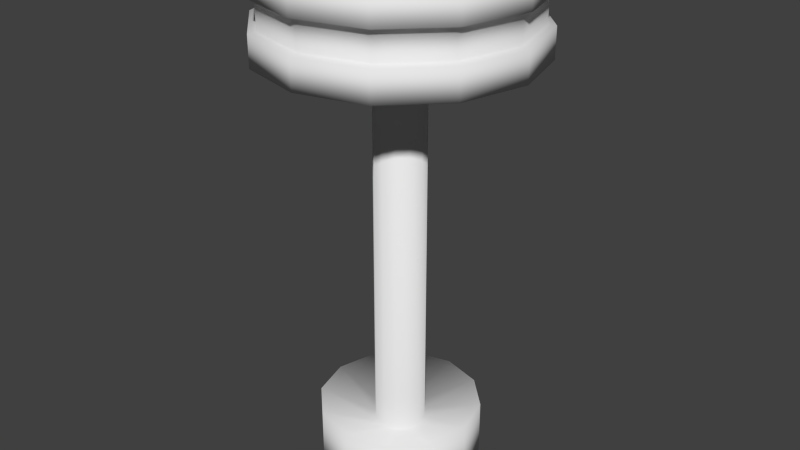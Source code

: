 # Source: Drum.blend  (saved by Blender 2.73.0; exported with 4.5.12 LTS)
import bpy
from mathutils import Matrix  # noqa: F401  (used for matrix-valued properties, if any)

bpy.ops.wm.read_factory_settings(use_empty=True)
scene = bpy.context.scene
scene.name = 'Scene'

# ---- collections
col_collection_1 = bpy.data.collections.new('Collection 1'); scene.collection.children.link(col_collection_1)

# ---- world
world_world = bpy.data.worlds.new('World'); scene.world = world_world
world_world.color = (0.05088, 0.05088, 0.05088)
world_world.use_sun_shadow = False
world_world.sun_shadow_jitter_overblur = 0.0
world_world.cycles.sampling_method = 'MANUAL'
world_world.cycles.sample_map_resolution = 256

# ---- meshes
me_cylinder_003 = bpy.data.meshes.new('Cylinder.003')
me_cylinder_003.from_pydata([(0.0, 0.1588, -1.24), (0.0, 0.1588, 1.24), (0.07938, 0.1375, -1.24), (0.07938, 0.1375, 1.24), (0.1375, 0.07938, -1.24), (0.1375, 0.07938, 1.24), (0.1588, -6.939e-09, -1.24), (0.1588, -6.939e-09, 1.24), (0.1375, -0.07938, -1.24), (0.1375, -0.07938, 1.24), (0.07938, -0.1375, -1.24), (0.07938, -0.1375, 1.24), (2.397e-08, -0.1588, -1.24), (2.397e-08, -0.1588, 1.24), (-0.07938, -0.1375, -1.24), (-0.07938, -0.1375, 1.24), (-0.1375, -0.07938, -1.24), (-0.1375, -0.07938, 1.24), (-0.1588, -7.381e-08, -1.24), (-0.1588, -7.381e-08, 1.24), (-0.1375, 0.07938, -1.24), (-0.1375, 0.07938, 1.24), (-0.07938, 0.1375, -1.24), (-0.07938, 0.1375, 1.24), (-8.401e-08, 0.5111, -1.104), (0.2556, 0.4426, -1.104), (0.4426, 0.2556, -1.104), (0.5111, 2.491e-08, -1.104), (0.4426, -0.2556, -1.104), (0.2556, -0.4426, -1.104), (-6.834e-09, -0.5111, -1.104), (-0.2556, -0.4426, -1.104), (-0.4426, -0.2556, -1.104), (-0.5111, -1.904e-07, -1.104), (-0.4426, 0.2556, -1.104), (-0.2556, 0.4426, -1.104), (1.964e-07, 0.5111, -1.499), (0.2556, 0.4426, -1.499), (0.4426, 0.2556, -1.499), (0.5111, 2.491e-08, -1.499), (0.4426, -0.2556, -1.499), (0.2556, -0.4426, -1.499), (2.736e-07, -0.5111, -1.499), (-0.2556, -0.4426, -1.499), (-0.4426, -0.2556, -1.499), (-0.5111, -1.904e-07, -1.499), (-0.4426, 0.2556, -1.499), (-0.2556, 0.4426, -1.499)], [], [(0, 1, 3, 2), (2, 3, 5, 4), (4, 5, 7, 6), (6, 7, 9, 8), (8, 9, 11, 10), (10, 11, 13, 12), (12, 13, 15, 14), (14, 15, 17, 16), (16, 17, 19, 18), (18, 19, 21, 20), (3, 1, 23, 21, 19, 17, 15, 13, 11, 9, 7, 5), (22, 23, 1, 0), (20, 21, 23, 22), (0, 2, 25, 24), (2, 4, 26, 25), (4, 6, 27, 26), (6, 8, 28, 27), (8, 10, 29, 28), (10, 12, 30, 29), (12, 14, 31, 30), (14, 16, 32, 31), (16, 18, 33, 32), (18, 20, 34, 33), (20, 22, 35, 34), (22, 0, 24, 35), (35, 24, 36, 47), (36, 37, 38, 39, 40, 41, 42, 43, 44, 45, 46, 47), (34, 35, 47, 46), (33, 34, 46, 45), (32, 33, 45, 44), (31, 32, 44, 43), (30, 31, 43, 42), (29, 30, 42, 41), (28, 29, 41, 40), (27, 28, 40, 39), (26, 27, 39, 38), (25, 26, 38, 37), (24, 25, 37, 36)])
me_cylinder_003.polygons.foreach_set('use_smooth', [True] * 38)
_uv = me_cylinder_003.uv_layers.new(name='UVMap')
_uv.uv.foreach_set('vector', [0.6279, 0.3161, 0.6279, 0.4769, 0.591, 0.4769, 0.591, 0.3161, 0.591, 0.3161, 0.591, 0.4769, 0.5485, 0.4769, 0.5485, 0.3161, 0.5485, 0.3161, 0.5485, 0.4769, 0.5116, 0.4769, 0.5116, 0.3161, 0.6279, 0.4769, 0.6279, 0.6376, 0.591, 0.6376, 0.591, 0.4769, 0.591, 0.4769, 0.591, 0.6376, 0.5485, 0.6376, 0.5485, 0.4769, 0.5485, 0.4769, 0.5485, 0.6376, 0.5116, 0.6376, 0.5116, 0.4769, 0.6705, 0.0, 0.6705, 0.1608, 0.6492, 0.1608, 0.6492, 9.583e-08, 0.6492, 9.583e-08, 0.6492, 0.1608, 0.6123, 0.1608, 0.6123, 1.581e-07, 0.6123, 1.581e-07, 0.6123, 0.1608, 0.5697, 0.1608, 0.5697, 1.581e-07, 0.5697, 1.581e-07, 0.5697, 0.1608, 0.5329, 0.1608, 0.5329, 1.15e-07, 0.5697, 0.3161, 0.5329, 0.2953, 0.5116, 0.2592, 0.5116, 0.2176, 0.5329, 0.1816, 0.5697, 0.1608, 0.6123, 0.1608, 0.6492, 0.1816, 0.6705, 0.2176, 0.6705, 0.2592, 0.6492, 0.2953, 0.6123, 0.3161, 0.6492, 0.3161, 0.6492, 0.4769, 0.6279, 0.4769, 0.6279, 0.3161, 0.5329, 1.15e-07, 0.5329, 0.1608, 0.5116, 0.1608, 0.5116, 1.437e-08, 0.3352, 0.7292, 0.314, 0.6932, 0.443, 0.567, 0.5116, 0.683, 0.314, 0.6932, 0.2771, 0.6723, 0.3243, 0.5, 0.443, 0.567, 0.2771, 0.6723, 0.2345, 0.6723, 0.1873, 0.5, 0.3243, 0.5, 0.2345, 0.6723, 0.1976, 0.6932, 0.06854, 0.567, 0.1873, 0.5, 0.1976, 0.6932, 0.1763, 0.7292, 0.0, 0.683, 0.06854, 0.567, 0.1763, 0.7292, 0.1763, 0.7708, 3.922e-08, 0.817, 0.0, 0.683, 0.1763, 0.7708, 0.1976, 0.8068, 0.06854, 0.933, 3.922e-08, 0.817, 0.1976, 0.8068, 0.2345, 0.8277, 0.1873, 1.0, 0.06854, 0.933, 0.2345, 0.8277, 0.2771, 0.8277, 0.3243, 1.0, 0.1873, 1.0, 0.2771, 0.8277, 0.314, 0.8068, 0.443, 0.933, 0.3243, 1.0, 0.314, 0.8068, 0.3352, 0.7708, 0.5116, 0.817, 0.443, 0.933, 0.3352, 0.7708, 0.3352, 0.7292, 0.5116, 0.683, 0.5116, 0.817, 0.7228, 0.0, 0.7228, 0.06699, 0.6967, 0.06699, 0.6967, 9.583e-08, 0.06854, 0.433, 0.0, 0.317, 1.961e-08, 0.183, 0.06854, 0.06699, 0.1873, 0.0, 0.3243, 3.833e-08, 0.443, 0.06699, 0.5116, 0.183, 0.5116, 0.317, 0.443, 0.433, 0.3243, 0.5, 0.1873, 0.5, 0.6705, 0.06699, 0.6705, 0.0, 0.6967, 3.833e-08, 0.6967, 0.06699, 0.6705, 0.183, 0.6705, 0.06699, 0.6967, 0.06699, 0.6967, 0.183, 0.6705, 0.317, 0.6705, 0.183, 0.6967, 0.183, 0.6967, 0.317, 0.6705, 0.433, 0.6705, 0.317, 0.6967, 0.317, 0.6967, 0.433, 0.749, 0.366, 0.749, 0.433, 0.7229, 0.433, 0.7228, 0.366, 0.749, 0.25, 0.749, 0.366, 0.7228, 0.366, 0.7228, 0.25, 0.749, 0.116, 0.749, 0.25, 0.7228, 0.25, 0.7228, 0.116, 0.749, 1.342e-07, 0.749, 0.116, 0.7228, 0.116, 0.7229, 0.0, 0.7228, 0.317, 0.7228, 0.433, 0.6967, 0.433, 0.6967, 0.317, 0.7228, 0.183, 0.7228, 0.317, 0.6967, 0.317, 0.6967, 0.183, 0.7228, 0.06699, 0.7228, 0.183, 0.6967, 0.183, 0.6967, 0.06699])
me_cylinder_003.use_remesh_preserve_volume = False
me_cylinder_003.use_remesh_preserve_attributes = False
me_cylinder_003.use_mirror_vertex_groups = False
me_cylinder_003.update()
me_cylinder_000 = bpy.data.meshes.new('Cylinder.000')
me_cylinder_000.from_pydata([(-2.237e-09, 0.7569, 0.2198), (0.3785, 0.6555, 0.2198), (0.6555, 0.3785, 0.2198), (0.7569, -4.353e-08, 0.2198), (0.6555, -0.3785, 0.2198), (0.3785, -0.6555, 0.2198), (1.121e-07, -0.7569, 0.2198), (-0.3785, -0.6555, 0.2198), (-0.6555, -0.3785, 0.2198), (-0.7569, -3.623e-07, 0.2198), (-0.6555, 0.3785, 0.2198), (-0.3785, 0.6555, 0.2198)], [], [(1, 0, 11, 10, 9, 8, 7, 6, 5, 4, 3, 2)])
me_cylinder_000.polygons.foreach_set('use_smooth', [True] * 1)
_uv = me_cylinder_000.uv_layers.new(name='UVMap')
_uv.uv.foreach_set('vector', [1.67e-08, 0.5288, 0.0, 0.4471, 0.03298, 0.3763, 0.0901, 0.3354, 0.1561, 0.3354, 0.2132, 0.3763, 0.2462, 0.4471, 0.2462, 0.5288, 0.2132, 0.5996, 0.1561, 0.6405, 0.0901, 0.6405, 0.03298, 0.5996])
me_cylinder_000.use_remesh_preserve_volume = False
me_cylinder_000.use_remesh_preserve_attributes = False
me_cylinder_000.use_mirror_vertex_groups = False
me_cylinder_000.update()
me_cylinder_002 = bpy.data.meshes.new('Cylinder.002')
me_cylinder_002.from_pydata([(0.0, 0.832, -0.2802), (0.0, 0.832, 0.2802), (0.416, 0.7205, -0.2802), (0.416, 0.7205, 0.2802), (0.7205, 0.416, -0.2802), (0.7205, 0.416, 0.2802), (0.832, -3.637e-08, -0.2802), (0.832, -3.637e-08, 0.2802), (0.7205, -0.416, -0.2802), (0.7205, -0.416, 0.2802), (0.416, -0.7205, -0.2802), (0.416, -0.7205, 0.2802), (1.256e-07, -0.832, -0.2802), (1.256e-07, -0.832, 0.2802), (-0.416, -0.7205, -0.2802), (-0.416, -0.7205, 0.2802), (-0.7205, -0.416, -0.2802), (-0.7205, -0.416, 0.2802), (-0.832, -3.868e-07, -0.2802), (-0.832, -3.868e-07, 0.2802), (-0.7205, 0.416, -0.2802), (-0.7205, 0.416, 0.2802), (-0.416, 0.7205, -0.2802), (-0.416, 0.7205, 0.2802), (-2.237e-09, 0.7569, -0.2549), (-2.237e-09, 0.7569, 0.2549), (0.3785, 0.6555, -0.2549), (0.3785, 0.6555, 0.2549), (0.6555, 0.3785, -0.2549), (0.6555, 0.3785, 0.2549), (0.7569, -4.353e-08, -0.2549), (0.7569, -4.353e-08, 0.2549), (0.6555, -0.3785, -0.2549), (0.6555, -0.3785, 0.2549), (0.3785, -0.6555, -0.2549), (0.3785, -0.6555, 0.2549), (1.121e-07, -0.7569, -0.2549), (1.121e-07, -0.7569, 0.2549), (-0.3785, -0.6555, -0.2549), (-0.3785, -0.6555, 0.2549), (-0.6555, -0.3785, -0.2549), (-0.6555, -0.3785, 0.2549), (-0.7569, -3.623e-07, -0.2549), (-0.7569, -3.623e-07, 0.2549), (-0.6555, 0.3785, -0.2549), (-0.6555, 0.3785, 0.2549), (-0.3785, 0.6555, -0.2549), (-0.3785, 0.6555, 0.2549), (-2.237e-09, 0.7569, 0.2198), (0.3785, 0.6555, 0.2198), (0.6555, 0.3785, 0.2198), (0.7569, -4.353e-08, 0.2198), (0.6555, -0.3785, 0.2198), (0.3785, -0.6555, 0.2198), (1.121e-07, -0.7569, 0.2198), (-0.3785, -0.6555, 0.2198), (-0.6555, -0.3785, 0.2198), (-0.7569, -3.623e-07, 0.2198), (-0.6555, 0.3785, 0.2198), (-0.3785, 0.6555, 0.2198), (-2.237e-09, 0.7569, -0.22), (0.3785, 0.6555, -0.22), (0.6555, 0.3785, -0.22), (0.7569, -4.353e-08, -0.22), (0.6555, -0.3785, -0.22), (0.3785, -0.6555, -0.22), (1.121e-07, -0.7569, -0.22), (-0.3785, -0.6555, -0.22), (-0.6555, -0.3785, -0.22), (-0.7569, -3.623e-07, -0.22), (-0.6555, 0.3785, -0.22), (-0.3785, 0.6555, -0.22), (0.0, 0.832, -0.09299), (0.0, 0.832, 0.09379), (0.416, 0.7205, 0.09379), (0.416, 0.7205, -0.09299), (0.7205, 0.416, 0.09379), (0.7205, 0.416, -0.09299), (0.832, -3.637e-08, 0.09379), (0.832, -3.637e-08, -0.09299), (0.7205, -0.416, 0.09379), (0.7205, -0.416, -0.09299), (0.416, -0.7205, 0.09379), (0.416, -0.7205, -0.09299), (1.256e-07, -0.832, 0.09379), (1.256e-07, -0.832, -0.09299), (-0.416, -0.7205, 0.09379), (-0.416, -0.7205, -0.09299), (-0.7205, -0.416, 0.09379), (-0.7205, -0.416, -0.09299), (-0.832, -3.868e-07, 0.09379), (-0.832, -3.868e-07, -0.09299), (-0.7205, 0.416, 0.09379), (-0.7205, 0.416, -0.09299), (-0.416, 0.7205, 0.09379), (-0.416, 0.7205, -0.09299), (-5.308e-10, 0.784, -0.08761), (-5.308e-10, 0.784, 0.08841), (0.392, 0.679, 0.08841), (0.392, 0.679, -0.08761), (0.679, 0.392, 0.08841), (0.679, 0.392, -0.08761), (0.784, -4.049e-08, 0.08841), (0.784, -4.049e-08, -0.08761), (0.679, -0.392, 0.08841), (0.679, -0.392, -0.08761), (0.392, -0.679, 0.08841), (0.392, -0.679, -0.08761), (1.179e-07, -0.784, 0.08841), (1.179e-07, -0.784, -0.08761), (-0.392, -0.679, 0.08841), (-0.392, -0.679, -0.08761), (-0.679, -0.392, 0.08841), (-0.679, -0.392, -0.08761), (-0.784, -3.707e-07, 0.08841), (-0.784, -3.707e-07, -0.08761), (-0.679, 0.392, 0.08841), (-0.679, 0.392, -0.08761), (-0.392, 0.679, 0.08841), (-0.392, 0.679, -0.08761)], [], [(73, 1, 3, 74), (74, 3, 5, 76), (76, 5, 7, 78), (78, 7, 9, 80), (80, 9, 11, 82), (82, 11, 13, 84), (84, 13, 15, 86), (86, 15, 17, 88), (88, 17, 19, 90), (90, 19, 21, 92), (6, 8, 32, 30), (94, 23, 1, 73), (92, 21, 23, 94), (23, 21, 45, 47), (25, 47, 59, 48), (46, 24, 60, 71), (7, 5, 29, 31), (12, 14, 38, 36), (18, 20, 44, 42), (13, 11, 35, 37), (19, 17, 41, 43), (2, 4, 28, 26), (1, 23, 47, 25), (8, 10, 34, 32), (0, 2, 26, 24), (9, 7, 31, 33), (14, 16, 40, 38), (20, 22, 46, 44), (15, 13, 37, 39), (21, 19, 43, 45), (4, 6, 30, 28), (5, 3, 27, 29), (10, 12, 36, 34), (16, 18, 42, 40), (11, 9, 33, 35), (22, 0, 24, 46), (3, 1, 25, 27), (17, 15, 39, 41), (47, 45, 58, 59), (45, 43, 57, 58), (43, 41, 56, 57), (41, 39, 55, 56), (39, 37, 54, 55), (37, 35, 53, 54), (35, 33, 52, 53), (33, 31, 51, 52), (31, 29, 50, 51), (29, 27, 49, 50), (27, 25, 48, 49), (60, 61, 62, 63, 64, 65, 66, 67, 68, 69, 70, 71), (44, 46, 71, 70), (42, 44, 70, 69), (40, 42, 69, 68), (38, 40, 68, 67), (36, 38, 67, 66), (34, 36, 66, 65), (32, 34, 65, 64), (30, 32, 64, 63), (28, 30, 63, 62), (26, 28, 62, 61), (24, 26, 61, 60), (20, 93, 95, 22), (77, 75, 99, 101), (22, 95, 72, 0), (84, 86, 110, 108), (18, 91, 93, 20), (95, 93, 117, 119), (16, 89, 91, 18), (75, 72, 96, 99), (14, 87, 89, 16), (82, 84, 108, 106), (12, 85, 87, 14), (72, 95, 119, 96), (10, 83, 85, 12), (80, 82, 106, 104), (8, 81, 83, 10), (93, 91, 115, 117), (6, 79, 81, 8), (91, 89, 113, 115), (4, 77, 79, 6), (78, 80, 104, 102), (2, 75, 77, 4), (89, 87, 111, 113), (0, 72, 75, 2), (76, 78, 102, 100), (117, 116, 118, 119), (119, 118, 97, 96), (115, 114, 116, 117), (113, 112, 114, 115), (111, 110, 112, 113), (109, 108, 110, 111), (107, 106, 108, 109), (105, 104, 106, 107), (103, 102, 104, 105), (101, 100, 102, 103), (99, 98, 100, 101), (96, 97, 98, 99), (86, 88, 112, 110), (79, 77, 101, 103), (88, 90, 114, 112), (81, 79, 103, 105), (90, 92, 116, 114), (94, 73, 97, 118), (83, 81, 105, 107), (73, 74, 98, 97), (92, 94, 118, 116), (85, 83, 107, 109), (74, 76, 100, 98), (87, 85, 109, 111)])
me_cylinder_002.polygons.foreach_set('use_smooth', [True] * 109)
_uv = me_cylinder_002.uv_layers.new(name='UVMap')
_uv.uv.foreach_set('vector', [0.09317, 0.8082, 8.348e-09, 0.8082, 0.0, 0.7183, 0.09317, 0.7183, 0.09317, 0.7183, 0.0, 0.7183, 0.0, 0.6405, 0.09317, 0.6405, 0.6791, 0.8264, 0.5859, 0.8264, 0.5859, 0.7486, 0.6791, 0.7486, 0.6791, 0.7486, 0.5859, 0.7486, 0.5859, 0.6587, 0.6791, 0.6587, 0.6791, 0.6587, 0.5859, 0.6587, 0.5859, 0.5809, 0.6791, 0.5809, 0.2795, 0.886, 0.1863, 0.886, 0.1863, 0.8082, 0.2795, 0.8082, 0.2795, 0.8082, 0.1863, 0.8082, 0.1863, 0.7183, 0.2795, 0.7183, 0.2795, 0.7183, 0.1863, 0.7183, 0.1863, 0.6405, 0.2795, 0.6405, 0.1863, 0.886, 0.09317, 0.886, 0.09317, 0.8082, 0.1863, 0.8082, 0.1863, 0.8082, 0.09317, 0.8082, 0.09317, 0.7183, 0.1863, 0.7183, 0.7699, 0.492, 0.7699, 0.4021, 0.7826, 0.4062, 0.7826, 0.4879, 0.09317, 0.886, 1.67e-08, 0.886, 8.348e-09, 0.8082, 0.09317, 0.8082, 0.1863, 0.7183, 0.09317, 0.7183, 0.09317, 0.6405, 0.1863, 0.6405, 0.6791, 0.8991, 0.6978, 0.8123, 0.7088, 0.8201, 0.6917, 0.8991, 0.697, 0.4879, 0.697, 0.5587, 0.6795, 0.5587, 0.6795, 0.4879, 0.7656, 0.2234, 0.7656, 0.1526, 0.783, 0.1526, 0.783, 0.2234, 0.7573, 0.9859, 0.7385, 0.8991, 0.7511, 0.8991, 0.7682, 0.978, 0.7971, 0.6476, 0.7971, 0.7375, 0.7845, 0.7334, 0.7845, 0.6517, 0.7699, 0.4021, 0.7699, 0.492, 0.7573, 0.4879, 0.7573, 0.4062, 0.5111, 1.0, 0.4923, 0.9132, 0.505, 0.9132, 0.522, 0.9922, 0.6002, 1.0, 0.5815, 0.9132, 0.5941, 0.9132, 0.6112, 0.9922, 0.787, 0.9859, 0.7682, 0.8991, 0.7808, 0.8991, 0.7979, 0.978, 0.6978, 0.9859, 0.6791, 0.8991, 0.6917, 0.8991, 0.7088, 0.978, 0.5705, 1.0, 0.5518, 0.9132, 0.5644, 0.9132, 0.5815, 0.9922, 0.7529, 0.1566, 0.7529, 0.06675, 0.7656, 0.0708, 0.7656, 0.1526, 0.4555, 0.7971, 0.4555, 0.7072, 0.4681, 0.7113, 0.4681, 0.793, 0.5408, 1.0, 0.522, 0.9132, 0.5347, 0.9132, 0.5518, 0.9922, 0.7276, 0.9859, 0.7088, 0.8991, 0.7214, 0.8991, 0.7385, 0.978, 0.7097, 0.492, 0.7097, 0.4021, 0.7223, 0.4062, 0.7223, 0.4879, 0.7227, 0.1566, 0.7227, 0.06675, 0.7354, 0.0708, 0.7354, 0.1526, 0.7682, 0.8991, 0.787, 0.8123, 0.7979, 0.8201, 0.7808, 0.8991, 0.7385, 0.8991, 0.7573, 0.8123, 0.7682, 0.8201, 0.7511, 0.8991, 0.5518, 0.9132, 0.5705, 0.8264, 0.5815, 0.8342, 0.5644, 0.9132, 0.522, 0.9132, 0.5408, 0.8264, 0.5518, 0.8342, 0.5347, 0.9132, 0.4923, 0.9132, 0.5111, 0.8264, 0.522, 0.8342, 0.505, 0.9132, 0.7088, 0.8991, 0.7276, 0.8123, 0.7385, 0.8201, 0.7214, 0.8991, 0.7097, 0.4021, 0.7097, 0.492, 0.697, 0.4879, 0.697, 0.4062, 0.5815, 0.9132, 0.6002, 0.8264, 0.6112, 0.8342, 0.5941, 0.9132, 0.7354, 0.2234, 0.7354, 0.1526, 0.7529, 0.1526, 0.7529, 0.2234, 0.7354, 0.1526, 0.7354, 0.0708, 0.7529, 0.0708, 0.7529, 0.1526, 0.7354, 0.0708, 0.7354, 0.0, 0.7529, 1.035e-08, 0.7529, 0.0708, 0.7223, 0.5587, 0.7223, 0.4879, 0.7399, 0.4879, 0.7399, 0.5587, 0.7223, 0.4879, 0.7223, 0.4062, 0.7399, 0.4062, 0.7399, 0.4879, 0.7223, 0.4062, 0.7223, 0.3354, 0.7399, 0.3354, 0.7399, 0.4062, 0.4681, 0.8639, 0.4681, 0.793, 0.4857, 0.793, 0.4857, 0.8639, 0.4681, 0.793, 0.4681, 0.7113, 0.4857, 0.7113, 0.4857, 0.793, 0.4681, 0.7113, 0.4681, 0.6405, 0.4857, 0.6405, 0.4857, 0.7113, 0.697, 0.3354, 0.697, 0.4062, 0.6795, 0.4062, 0.6795, 0.3354, 0.697, 0.4062, 0.697, 0.4879, 0.6795, 0.4879, 0.6795, 0.4062, 0.2134, 0.6041, 0.07812, 0.5232, 0.0, 0.383, 5.933e-08, 0.2211, 0.07812, 0.08093, 0.2134, 0.0, 0.3697, 0.0, 0.505, 0.08093, 0.5831, 0.2211, 0.5831, 0.383, 0.505, 0.5232, 0.3697, 0.6041, 0.7573, 0.4879, 0.7573, 0.5587, 0.7399, 0.5587, 0.7399, 0.4879, 0.7573, 0.4062, 0.7573, 0.4879, 0.7399, 0.4879, 0.7399, 0.4062, 0.7573, 0.3354, 0.7573, 0.4062, 0.7399, 0.4062, 0.7399, 0.3354, 0.7845, 0.7334, 0.7845, 0.8042, 0.7671, 0.8042, 0.7671, 0.7334, 0.7845, 0.6517, 0.7845, 0.7334, 0.7671, 0.7334, 0.7671, 0.6517, 0.7845, 0.5809, 0.7845, 0.6517, 0.7671, 0.6517, 0.7671, 0.5809, 0.7826, 0.4062, 0.7826, 0.3354, 0.8, 0.3354, 0.8, 0.4062, 0.7826, 0.4879, 0.7826, 0.4062, 0.8, 0.4062, 0.8, 0.4879, 0.7826, 0.5587, 0.7826, 0.4879, 0.8, 0.4879, 0.8, 0.5587, 0.7656, 0.0708, 0.7656, 2.07e-08, 0.783, 0.0, 0.783, 0.0708, 0.7656, 0.1526, 0.7656, 0.0708, 0.783, 0.0708, 0.783, 0.1526, 0.5859, 0.4132, 0.4923, 0.4132, 0.4923, 0.3354, 0.5859, 0.3354, 0.03625, 0.2904, 8.348e-09, 0.2126, 0.007794, 0.21, 0.04196, 0.2834, 0.6347, 0.2455, 0.5412, 0.2455, 0.5412, 0.1677, 0.6347, 0.1677, 0.2706, 0.1228, 0.3068, 0.04493, 0.3125, 0.052, 0.2784, 0.1253, 0.5859, 0.5031, 0.4923, 0.5031, 0.4923, 0.4132, 0.5859, 0.4132, 0.03625, 0.04493, 0.09904, 0.0, 0.1011, 0.00966, 0.04196, 0.052, 0.5859, 0.5809, 0.4923, 0.5809, 0.4923, 0.5031, 0.5859, 0.5031, 8.348e-09, 0.2126, 0.0, 0.1228, 0.007794, 0.1253, 0.007794, 0.21, 0.6795, 0.4132, 0.5859, 0.4132, 0.5859, 0.3354, 0.6795, 0.3354, 0.2706, 0.2126, 0.2706, 0.1228, 0.2784, 0.1253, 0.2784, 0.21, 0.6795, 0.5031, 0.5859, 0.5031, 0.5859, 0.4132, 0.6795, 0.4132, 0.0, 0.1228, 0.03625, 0.04493, 0.04196, 0.052, 0.007794, 0.1253, 0.6795, 0.5809, 0.5859, 0.5809, 0.5859, 0.5031, 0.6795, 0.5031, 0.3068, 0.2904, 0.2706, 0.2126, 0.2784, 0.21, 0.3125, 0.2834, 0.5859, 0.6587, 0.4923, 0.6587, 0.4923, 0.5809, 0.5859, 0.5809, 0.09904, 0.0, 0.1715, 3.104e-08, 0.1695, 0.00966, 0.1011, 0.00966, 0.5859, 0.7486, 0.4923, 0.7486, 0.4923, 0.6587, 0.5859, 0.6587, 0.1715, 3.104e-08, 0.2343, 0.04493, 0.2286, 0.052, 0.1695, 0.00966, 0.5859, 0.8264, 0.4923, 0.8264, 0.4923, 0.7486, 0.5859, 0.7486, 0.3696, 0.3354, 0.3068, 0.2904, 0.3125, 0.2834, 0.3717, 0.3257, 0.6347, 0.07782, 0.5412, 0.07782, 0.5412, 1.035e-08, 0.6347, 0.0, 0.2343, 0.04493, 0.2706, 0.1228, 0.2628, 0.1253, 0.2286, 0.052, 0.6347, 0.1677, 0.5412, 0.1677, 0.5412, 0.07782, 0.6347, 0.07782, 0.4421, 0.3354, 0.3696, 0.3354, 0.3717, 0.3257, 0.44, 0.3257, 1.0, 1.0, 0.7916, 1.0, 0.7916, 0.8548, 1.0, 0.8548, 1.0, 0.8548, 0.7916, 0.8548, 0.7916, 0.6871, 1.0, 0.6871, 0.7916, 0.08383, 0.5831, 0.08383, 0.5831, 2.049e-08, 0.7916, 0.0, 0.7916, 0.229, 0.5831, 0.229, 0.5831, 0.08383, 0.7916, 0.08383, 0.7916, 0.3967, 0.5831, 0.3967, 0.5831, 0.229, 0.7916, 0.229, 0.7916, 0.5419, 0.5831, 0.5419, 0.5831, 0.3967, 0.7916, 0.3967, 0.7916, 0.6258, 0.5831, 0.6258, 0.5831, 0.5419, 0.7916, 0.5419, 0.7916, 0.3967, 1.0, 0.3967, 1.0, 0.5419, 0.7916, 0.5419, 0.7916, 0.229, 1.0, 0.229, 1.0, 0.3967, 0.7916, 0.3967, 0.7916, 0.08383, 1.0, 0.08383, 1.0, 0.229, 0.7916, 0.229, 0.7916, 0.0, 1.0, 0.0, 1.0, 0.08383, 0.7916, 0.08383, 1.0, 0.6871, 0.7916, 0.6871, 0.7916, 0.5419, 1.0, 0.5419, 0.3068, 0.04493, 0.3696, 0.0, 0.3717, 0.00966, 0.3125, 0.052, 0.09904, 0.3354, 0.03625, 0.2904, 0.04196, 0.2834, 0.1011, 0.3257, 0.3696, 0.0, 0.4421, 0.0, 0.44, 0.00966, 0.3717, 0.00966, 0.1715, 0.3354, 0.09904, 0.3354, 0.1011, 0.3257, 0.1695, 0.3257, 0.4421, 0.0, 0.5049, 0.04493, 0.4992, 0.052, 0.44, 0.00966, 0.5412, 0.1228, 0.5412, 0.2126, 0.5334, 0.21, 0.5334, 0.1253, 0.2343, 0.2904, 0.1715, 0.3354, 0.1695, 0.3257, 0.2286, 0.2834, 0.5412, 0.2126, 0.5049, 0.2904, 0.4992, 0.2834, 0.5334, 0.21, 0.5049, 0.04493, 0.5412, 0.1228, 0.5334, 0.1253, 0.4992, 0.052, 0.2706, 0.2126, 0.2343, 0.2904, 0.2286, 0.2834, 0.2628, 0.21, 0.5049, 0.2904, 0.4421, 0.3354, 0.44, 0.3257, 0.4992, 0.2834, 0.2706, 0.1228, 0.2706, 0.2126, 0.2628, 0.21, 0.2628, 0.1253])
me_cylinder_002.use_remesh_preserve_volume = False
me_cylinder_002.use_remesh_preserve_attributes = False
me_cylinder_002.use_mirror_vertex_groups = False
me_cylinder_002.update()

# ---- objects
ob_drumstand = bpy.data.objects.new('DrumStand', me_cylinder_003)
ob_drumtop = bpy.data.objects.new('DrumTop', me_cylinder_000)
ob_drum = bpy.data.objects.new('Drum', me_cylinder_002)

# ---- transforms, parenting, visibility, modifiers, constraints
ob_drumstand.location = (0.0, 0.0, 1.513)
ob_drumstand.lineart.crease_threshold = 0.0
ob_drumtop.parent = ob_drumstand
ob_drumtop.matrix_parent_inverse = Matrix(((1.0, 0.0, 0.0, -0.0), (0.0, 1.0, 0.0, -0.0), (0.0, 0.0, 1.0, -1.513), (0.0, 0.0, 0.0, 1.0)))
ob_drumtop.location = (0.0, 0.0, 2.962)
ob_drumtop.lineart.crease_threshold = 0.0
ob_drum.parent = ob_drumstand
ob_drum.matrix_parent_inverse = Matrix(((1.0, 0.0, 0.0, -0.0), (0.0, 1.0, 0.0, -0.0), (0.0, 0.0, 1.0, -1.513), (0.0, 0.0, 0.0, 1.0)))
ob_drum.location = (0.0, 0.0, 2.962)
ob_drum.lineart.crease_threshold = 0.0

# ---- collection membership
col_collection_1.objects.link(ob_drumstand)
col_collection_1.objects.link(ob_drumtop)
col_collection_1.objects.link(ob_drum)

# ---- scene / render settings (as saved in the file)
scene.frame_start = 1; scene.frame_end = 250; scene.frame_set(33)
scene.render.engine = 'BLENDER_EEVEE_NEXT'
scene.render.resolution_percentage = 50
scene.render.dither_intensity = 0.0
scene.cycles.use_denoising = False
scene.cycles.samples = 10
scene.cycles.sampling_pattern = 'TABULATED_SOBOL'
scene.cycles.light_sampling_threshold = 0.0
scene.cycles.use_adaptive_sampling = False
scene.cycles.use_light_tree = False
scene.cycles.blur_glossy = 0.0
scene.cycles.pixel_filter_type = 'GAUSSIAN'
scene.cycles.sample_clamp_indirect = 0.0
scene.view_settings.view_transform = 'Standard'
bpy.context.view_layer.update()

# ---- added for rendering (the .blend has no active camera and no usable light): camera, sun
cam_auto = bpy.data.cameras.new('AutoCamera')
cam_auto.lens = 50.0
cam_auto.sensor_width = 36.0
cam_auto.clip_end = 1000.0
ob_auto_camera = bpy.data.objects.new('AutoCamera', cam_auto)
scene.collection.objects.link(ob_auto_camera)
ob_auto_camera.location = (3.69658, -4.4359, 4.58523)
ob_auto_camera.rotation_euler = (1.09748, -7.21219e-08, 0.694738)
scene.camera = ob_auto_camera
light_auto_sun = bpy.data.lights.new('AutoSun', 'SUN')
light_auto_sun.energy = 3.0
light_auto_sun.angle = 0.0523599
ob_auto_sun = bpy.data.objects.new('AutoSun', light_auto_sun)
scene.collection.objects.link(ob_auto_sun)
ob_auto_sun.rotation_euler = (0.872665, 0.174533, 0.523599)
bpy.context.view_layer.update()
